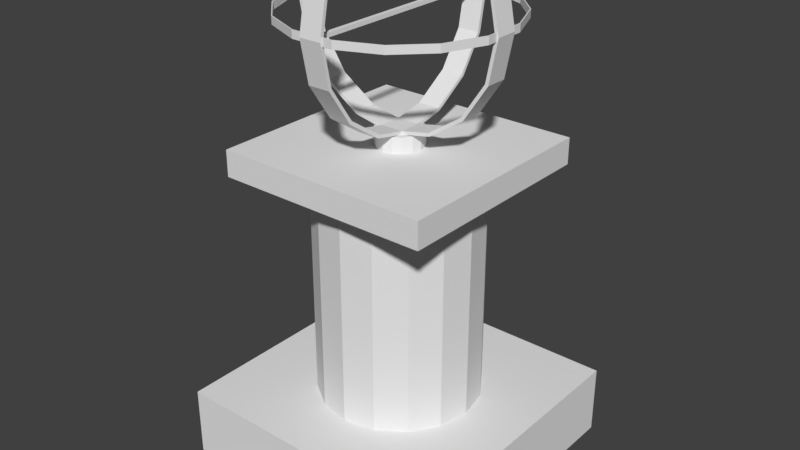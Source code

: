 # Source: Sundial.blend  (saved by Blender 2.77.0; exported with 4.5.12 LTS)
import bpy
from mathutils import Matrix  # noqa: F401  (used for matrix-valued properties, if any)

bpy.ops.wm.read_factory_settings(use_empty=True)
scene = bpy.context.scene
scene.name = 'Scene'

# ---- collections
col_collection_1 = bpy.data.collections.new('Collection 1'); scene.collection.children.link(col_collection_1)

# ---- world
world_world = bpy.data.worlds.new('World'); scene.world = world_world
world_world.color = (0.05088, 0.05088, 0.05088)
world_world.use_sun_shadow = False
world_world.sun_shadow_jitter_overblur = 0.0
world_world.cycles.sampling_method = 'MANUAL'

# ---- meshes
me_sundial_top = bpy.data.meshes.new('Sundial top')
me_sundial_top.from_pydata([(-0.3355, -0.06674, -0.01124), (-0.2844, -0.1901, -0.01124), (-0.1901, -0.2844, -0.01124), (-0.06674, -0.3355, -0.01124), (0.06674, -0.3355, -0.01124), (0.1901, -0.2844, -0.01124), (0.2844, -0.1901, -0.01124), (0.3355, -0.06674, -0.01124), (0.3355, 0.06674, -0.01124), (0.2844, 0.1901, -0.01124), (0.1901, 0.2844, -0.01124), (0.06674, 0.3355, -0.01124), (-0.06674, 0.3355, -0.01124), (-0.1901, 0.2844, -0.01124), (-0.2844, 0.1901, -0.01124), (-0.3355, 0.06674, -0.01124), (-0.3355, -0.06674, 0.0125), (-0.2844, -0.1901, 0.0125), (-0.1901, -0.2844, 0.0125), (-0.06674, -0.3355, 0.0125), (0.06674, -0.3355, 0.0125), (0.1901, -0.2844, 0.0125), (0.2844, -0.1901, 0.0125), (0.3355, -0.06674, 0.0125), (0.3355, 0.06674, 0.0125), (0.2844, 0.1901, 0.0125), (0.1901, 0.2844, 0.0125), (0.06674, 0.3355, 0.0125), (-0.06674, 0.3355, 0.0125), (-0.1901, 0.2844, 0.0125), (-0.2844, 0.1901, 0.0125), (-0.3355, 0.06674, 0.0125), (-0.3327, -0.06618, -0.01124), (-0.2821, -0.1885, -0.01124), (-0.1885, -0.2821, -0.01124), (-0.06618, -0.3327, -0.01124), (0.06618, -0.3327, -0.01124), (0.1885, -0.2821, -0.01124), (0.2821, -0.1885, -0.01124), (0.3327, -0.06618, -0.01124), (0.3327, 0.06618, -0.01124), (0.2821, 0.1885, -0.01124), (0.1885, 0.2821, -0.01124), (0.06618, 0.3327, -0.01124), (-0.06618, 0.3327, -0.01124), (-0.1885, 0.2821, -0.01124), (-0.2821, 0.1885, -0.01124), (-0.3327, 0.06618, -0.01124), (-0.3327, -0.06618, 0.0125), (-0.2821, -0.1885, 0.0125), (-0.1885, -0.2821, 0.0125), (-0.06618, -0.3327, 0.0125), (0.06618, -0.3327, 0.0125), (0.1885, -0.2821, 0.0125), (0.2821, -0.1885, 0.0125), (0.3327, -0.06618, 0.0125), (0.3327, 0.06618, 0.0125), (0.2821, 0.1885, 0.0125), (0.1885, 0.2821, 0.0125), (0.06618, 0.3327, 0.0125), (-0.06618, 0.3327, 0.0125), (-0.1885, 0.2821, 0.0125), (-0.2821, 0.1885, 0.0125), (-0.3327, 0.06618, 0.0125), (-0.03457, -0.3154, 0.1306), (-0.03457, -0.3414, -1.1e-05), (-0.03457, -0.3154, -0.1306), (-0.03457, -0.2414, -0.2414), (-0.03457, -0.1306, -0.3154), (-0.03457, 0.1306, -0.3154), (-0.03457, 0.2414, -0.2414), (-0.03457, 0.3154, -0.1306), (-0.03457, 0.3414, -1.1e-05), (-0.03457, 0.3154, 0.1306), (0.03457, -0.3154, 0.1306), (0.03457, -0.3414, -1.1e-05), (0.03457, -0.3154, -0.1306), (0.03457, -0.2414, -0.2414), (0.03457, -0.1306, -0.3154), (0.03457, 0.1306, -0.3154), (0.03457, 0.2414, -0.2414), (0.03457, 0.3154, -0.1306), (0.03457, 0.3414, -1.1e-05), (0.03457, 0.3154, 0.1306), (-0.03457, -0.3051, 0.1286), (-0.03457, -0.3309, -1.1e-05), (-0.03457, -0.3057, -0.1266), (-0.03457, -0.234, -0.234), (-0.03457, -0.1266, -0.3057), (-0.03457, 0.1266, -0.3057), (-0.03457, 0.234, -0.234), (-0.03457, 0.3057, -0.1266), (-0.03457, 0.3309, -1.1e-05), (-0.03457, 0.3051, 0.1286), (0.03457, -0.3051, 0.1286), (0.03457, -0.3309, -1.1e-05), (0.03457, -0.3057, -0.1266), (0.03457, -0.234, -0.234), (0.03457, -0.1266, -0.3057), (0.03457, 0.1266, -0.3057), (0.03457, 0.234, -0.234), (0.03457, 0.3057, -0.1266), (0.03457, 0.3309, -1.1e-05), (0.03457, 0.3051, 0.1286), (0.3154, -0.03457, 0.1306), (0.3414, -0.03457, -1.1e-05), (0.3154, -0.03457, -0.1306), (0.2414, -0.03457, -0.2414), (0.1306, -0.03457, -0.3154), (-0.1306, -0.03457, -0.3154), (-0.2414, -0.03457, -0.2414), (-0.3154, -0.03457, -0.1306), (-0.3414, -0.03457, -1.1e-05), (-0.3154, -0.03457, 0.1306), (0.3154, 0.03457, 0.1306), (0.3414, 0.03457, -1.1e-05), (0.3154, 0.03457, -0.1306), (0.2414, 0.03457, -0.2414), (0.1306, 0.03457, -0.3154), (-0.1306, 0.03457, -0.3154), (-0.2414, 0.03457, -0.2414), (-0.3154, 0.03457, -0.1306), (-0.3414, 0.03457, -1.1e-05), (-0.3154, 0.03457, 0.1306), (0.3051, -0.03457, 0.1286), (0.3309, -0.03457, -1.1e-05), (0.3057, -0.03457, -0.1266), (0.234, -0.03457, -0.234), (0.1266, -0.03457, -0.3057), (-0.1266, -0.03457, -0.3057), (-0.234, -0.03457, -0.234), (-0.3057, -0.03457, -0.1266), (-0.3309, -0.03457, -1.1e-05), (-0.3051, -0.03457, 0.1286), (0.3051, 0.03457, 0.1286), (0.3309, 0.03457, -1.1e-05), (0.3057, 0.03457, -0.1266), (0.234, 0.03457, -0.234), (0.1266, 0.03457, -0.3057), (-0.1266, 0.03457, -0.3057), (-0.234, 0.03457, -0.234), (-0.3057, 0.03457, -0.1266), (-0.3309, 0.03457, -1.1e-05), (-0.3051, 0.03457, 0.1286), (0.00636, -0.333, -0.00636), (0.00636, -0.333, 0.00636), (-0.00636, -0.333, -0.00636), (-0.00636, -0.333, 0.00636), (0.00636, 0.333, -0.00636), (0.00636, 0.333, 0.00636), (-0.00636, 0.333, -0.00636), (-0.00636, 0.333, 0.00636), (-0.03457, -0.03459, -0.3345), (0.03453, -0.03458, -0.3345), (-0.03457, -0.03458, -0.324), (0.03457, -0.03458, -0.324), (0.0345, 0.03457, -0.3345), (0.03456, 0.03457, -0.324), (-0.03457, 0.03455, -0.3345), (-0.03457, 0.03456, -0.324)], [], [(11, 12, 28, 27), (4, 5, 21, 20), (12, 13, 29, 28), (5, 6, 22, 21), (13, 14, 30, 29), (6, 7, 23, 22), (14, 15, 31, 30), (7, 8, 24, 23), (0, 1, 17, 16), (15, 0, 16, 31), (8, 9, 25, 24), (1, 2, 18, 17), (9, 10, 26, 25), (2, 3, 19, 18), (10, 11, 27, 26), (3, 4, 20, 19), (59, 60, 44, 43), (52, 53, 37, 36), (60, 61, 45, 44), (53, 54, 38, 37), (61, 62, 46, 45), (54, 55, 39, 38), (62, 63, 47, 46), (55, 56, 40, 39), (48, 49, 33, 32), (63, 48, 32, 47), (56, 57, 41, 40), (49, 50, 34, 33), (57, 58, 42, 41), (50, 51, 35, 34), (58, 59, 43, 42), (51, 52, 36, 35), (1, 0, 32, 33), (2, 1, 33, 34), (3, 2, 34, 35), (4, 3, 35, 36), (5, 4, 36, 37), (6, 5, 37, 38), (7, 6, 38, 39), (8, 7, 39, 40), (9, 8, 40, 41), (10, 9, 41, 42), (11, 10, 42, 43), (12, 11, 43, 44), (13, 12, 44, 45), (14, 13, 45, 46), (15, 14, 46, 47), (0, 15, 47, 32), (16, 17, 49, 48), (17, 18, 50, 49), (18, 19, 51, 50), (19, 20, 52, 51), (20, 21, 53, 52), (21, 22, 54, 53), (22, 23, 55, 54), (23, 24, 56, 55), (24, 25, 57, 56), (25, 26, 58, 57), (26, 27, 59, 58), (27, 28, 60, 59), (28, 29, 61, 60), (29, 30, 62, 61), (30, 31, 63, 62), (31, 16, 48, 63), (158, 69, 79, 156), (69, 70, 80, 79), (70, 71, 81, 80), (64, 65, 75, 74), (71, 72, 82, 81), (65, 66, 76, 75), (72, 73, 83, 82), (66, 67, 77, 76), (67, 68, 78, 77), (157, 99, 89, 159), (99, 100, 90, 89), (100, 101, 91, 90), (94, 95, 85, 84), (101, 102, 92, 91), (95, 96, 86, 85), (102, 103, 93, 92), (96, 97, 87, 86), (97, 98, 88, 87), (65, 64, 84, 85), (66, 65, 85, 86), (67, 66, 86, 87), (68, 67, 87, 88), (152, 68, 88, 154), (70, 69, 89, 90), (71, 70, 90, 91), (72, 71, 91, 92), (73, 72, 92, 93), (74, 75, 95, 94), (75, 76, 96, 95), (76, 77, 97, 96), (77, 78, 98, 97), (156, 79, 99, 157), (79, 80, 100, 99), (80, 81, 101, 100), (81, 82, 102, 101), (82, 83, 103, 102), (64, 74, 94, 84), (83, 73, 93, 103), (152, 109, 119, 158), (109, 110, 120, 119), (110, 111, 121, 120), (104, 105, 115, 114), (111, 112, 122, 121), (105, 106, 116, 115), (112, 113, 123, 122), (106, 107, 117, 116), (107, 108, 118, 117), (159, 139, 129, 154), (139, 140, 130, 129), (140, 141, 131, 130), (134, 135, 125, 124), (141, 142, 132, 131), (135, 136, 126, 125), (142, 143, 133, 132), (136, 137, 127, 126), (137, 138, 128, 127), (105, 104, 124, 125), (106, 105, 125, 126), (107, 106, 126, 127), (108, 107, 127, 128), (153, 108, 128, 155), (110, 109, 129, 130), (111, 110, 130, 131), (112, 111, 131, 132), (113, 112, 132, 133), (114, 115, 135, 134), (115, 116, 136, 135), (116, 117, 137, 136), (117, 118, 138, 137), (158, 156, 153, 152), (158, 119, 139, 159), (119, 120, 140, 139), (120, 121, 141, 140), (121, 122, 142, 141), (122, 123, 143, 142), (104, 114, 134, 124), (123, 113, 133, 143), (145, 147, 146, 144), (147, 151, 150, 146), (151, 149, 148, 150), (149, 145, 144, 148), (144, 146, 150, 148), (149, 151, 147, 145), (78, 153, 155, 98), (98, 155, 154, 88), (68, 152, 153, 78), (118, 156, 157, 138), (138, 157, 155, 128), (108, 153, 156, 118), (69, 158, 159, 89), (109, 152, 154, 129), (154, 155, 157, 159)])
_uv = me_sundial_top.uv_layers.new(name='UVMap')
_uv.uv.foreach_set('vector', [0.372, 0.4823, 0.372, 0.4823, 0.372, 0.4823, 0.372, 0.4823, 0.372, 0.4823, 0.372, 0.4823, 0.372, 0.4823, 0.372, 0.4823, 0.372, 0.4823, 0.372, 0.4823, 0.372, 0.4823, 0.372, 0.4823, 0.372, 0.4823, 0.372, 0.4823, 0.372, 0.4823, 0.372, 0.4823, 0.372, 0.4823, 0.372, 0.4823, 0.372, 0.4823, 0.372, 0.4823, 0.372, 0.4823, 0.372, 0.4823, 0.372, 0.4823, 0.372, 0.4823, 0.372, 0.4823, 0.372, 0.4823, 0.372, 0.4823, 0.372, 0.4823, 0.372, 0.4823, 0.372, 0.4823, 0.372, 0.4823, 0.372, 0.4823, 0.372, 0.4823, 0.372, 0.4823, 0.372, 0.4823, 0.372, 0.4823, 0.372, 0.4823, 0.372, 0.4823, 0.372, 0.4823, 0.372, 0.4823, 0.372, 0.4823, 0.372, 0.4823, 0.372, 0.4823, 0.372, 0.4823, 0.372, 0.4823, 0.372, 0.4823, 0.372, 0.4823, 0.372, 0.4823, 0.372, 0.4823, 0.372, 0.4823, 0.372, 0.4823, 0.372, 0.4823, 0.372, 0.4823, 0.372, 0.4823, 0.372, 0.4823, 0.372, 0.4823, 0.372, 0.4823, 0.372, 0.4823, 0.372, 0.4823, 0.372, 0.4823, 0.372, 0.4823, 0.372, 0.4823, 0.372, 0.4823, 0.372, 0.4823, 0.372, 0.4823, 0.372, 0.4823, 0.372, 0.4823, 0.372, 0.4823, 0.372, 0.4823, 0.372, 0.4823, 0.372, 0.4823, 0.372, 0.4823, 0.372, 0.4823, 0.372, 0.4823, 0.372, 0.4823, 0.372, 0.4823, 0.372, 0.4823, 0.372, 0.4823, 0.372, 0.4823, 0.372, 0.4823, 0.372, 0.4823, 0.372, 0.4823, 0.372, 0.4823, 0.372, 0.4823, 0.372, 0.4823, 0.372, 0.4823, 0.372, 0.4823, 0.372, 0.4823, 0.372, 0.4823, 0.372, 0.4823, 0.372, 0.4823, 0.372, 0.4823, 0.372, 0.4823, 0.372, 0.4823, 0.372, 0.4823, 0.372, 0.4823, 0.372, 0.4823, 0.372, 0.4823, 0.372, 0.4823, 0.372, 0.4823, 0.372, 0.4823, 0.372, 0.4823, 0.372, 0.4823, 0.372, 0.4823, 0.372, 0.4823, 0.372, 0.4823, 0.372, 0.4823, 0.372, 0.4823, 0.372, 0.4823, 0.372, 0.4823, 0.372, 0.4823, 0.372, 0.4823, 0.372, 0.4823, 0.372, 0.4823, 0.372, 0.4823, 0.372, 0.4823, 0.372, 0.4823, 0.372, 0.4823, 0.372, 0.4823, 0.372, 0.4823, 0.372, 0.4823, 0.372, 0.4823, 0.372, 0.4823, 0.372, 0.4823, 0.372, 0.4823, 0.372, 0.4823, 0.372, 0.4823, 0.372, 0.4823, 0.372, 0.4823, 0.372, 0.4823, 0.372, 0.4823, 0.372, 0.4823, 0.372, 0.4823, 0.372, 0.4823, 0.372, 0.4823, 0.372, 0.4823, 0.372, 0.4823, 0.372, 0.4823, 0.372, 0.4823, 0.372, 0.4823, 0.372, 0.4823, 0.372, 0.4823, 0.372, 0.4823, 0.372, 0.4823, 0.372, 0.4823, 0.372, 0.4823, 0.372, 0.4823, 0.372, 0.4823, 0.372, 0.4823, 0.372, 0.4823, 0.372, 0.4823, 0.372, 0.4823, 0.372, 0.4823, 0.372, 0.4823, 0.372, 0.4823, 0.372, 0.4823, 0.372, 0.4823, 0.372, 0.4823, 0.372, 0.4823, 0.372, 0.4823, 0.372, 0.4823, 0.372, 0.4823, 0.372, 0.4823, 0.372, 0.4823, 0.372, 0.4823, 0.372, 0.4823, 0.372, 0.4823, 0.372, 0.4823, 0.372, 0.4823, 0.372, 0.4823, 0.372, 0.4823, 0.372, 0.4823, 0.372, 0.4823, 0.372, 0.4823, 0.372, 0.4823, 0.372, 0.4823, 0.372, 0.4823, 0.372, 0.4823, 0.372, 0.4823, 0.372, 0.4823, 0.372, 0.4823, 0.372, 0.4823, 0.372, 0.4823, 0.372, 0.4823, 0.372, 0.4823, 0.372, 0.4823, 0.372, 0.4823, 0.372, 0.4823, 0.372, 0.4823, 0.372, 0.4823, 0.372, 0.4823, 0.372, 0.4823, 0.372, 0.4823, 0.372, 0.4823, 0.372, 0.4823, 0.372, 0.4823, 0.372, 0.4823, 0.372, 0.4823, 0.372, 0.4823, 0.372, 0.4823, 0.372, 0.4823, 0.372, 0.4823, 0.372, 0.4823, 0.372, 0.4823, 0.372, 0.4823, 0.372, 0.4823, 0.372, 0.4823, 0.372, 0.4823, 0.372, 0.4823, 0.372, 0.4823, 0.372, 0.4823, 0.372, 0.4823, 0.372, 0.4823, 0.372, 0.4823, 0.372, 0.4823, 0.372, 0.4823, 0.372, 0.4823, 0.372, 0.4823, 0.372, 0.4823, 0.372, 0.4823, 0.372, 0.4823, 0.372, 0.4823, 0.372, 0.4823, 0.372, 0.4823, 0.372, 0.4823, 0.372, 0.4823, 0.372, 0.4823, 0.372, 0.4823, 0.372, 0.4823, 0.372, 0.4823, 0.372, 0.4823, 0.372, 0.4823, 0.372, 0.4823, 0.372, 0.4823, 0.372, 0.4823, 0.372, 0.4823, 0.372, 0.4823, 0.372, 0.4823, 0.372, 0.4823, 0.372, 0.4823, 0.372, 0.4823, 0.372, 0.4823, 0.372, 0.4823, 0.372, 0.4823, 0.372, 0.4823, 0.372, 0.4823, 0.372, 0.4823, 0.372, 0.4823, 0.372, 0.4823, 0.372, 0.4823, 0.372, 0.4823, 0.372, 0.4823, 0.372, 0.4823, 0.372, 0.4823, 0.372, 0.4823, 0.372, 0.4823, 0.372, 0.4823, 0.372, 0.4823, 0.372, 0.4823, 0.372, 0.4823, 0.372, 0.4823, 0.372, 0.4823, 0.372, 0.4823, 0.372, 0.4823, 0.372, 0.4823, 0.372, 0.4823, 0.372, 0.4823, 0.372, 0.4823, 0.372, 0.4823, 0.372, 0.4823, 0.372, 0.4823, 0.372, 0.4823, 0.372, 0.4823, 0.372, 0.4823, 0.372, 0.4823, 0.372, 0.4823, 0.372, 0.4823, 0.372, 0.4823, 0.372, 0.4823, 0.372, 0.4823, 0.372, 0.4823, 0.372, 0.4823, 0.372, 0.4823, 0.372, 0.4823, 0.372, 0.4823, 0.372, 0.4823, 0.372, 0.4823, 0.372, 0.4823, 0.372, 0.4823, 0.372, 0.4823, 0.372, 0.4823, 0.372, 0.4823, 0.372, 0.4823, 0.372, 0.4823, 0.372, 0.4823, 0.372, 0.4823, 0.372, 0.4823, 0.372, 0.4823, 0.372, 0.4823, 0.372, 0.4823, 0.372, 0.4823, 0.372, 0.4823, 0.372, 0.4823, 0.372, 0.4823, 0.372, 0.4823, 0.372, 0.4823, 0.372, 0.4823, 0.372, 0.4823, 0.372, 0.4823, 0.372, 0.4823, 0.372, 0.4823, 0.372, 0.4823, 0.372, 0.4823, 0.372, 0.4823, 0.372, 0.4823, 0.372, 0.4823, 0.372, 0.4823, 0.372, 0.4823, 0.372, 0.4823, 0.372, 0.4823, 0.372, 0.4823, 0.372, 0.4823, 0.372, 0.4823, 0.372, 0.4823, 0.372, 0.4823, 0.372, 0.4823, 0.372, 0.4823, 0.372, 0.4823, 0.372, 0.4823, 0.372, 0.4823, 0.372, 0.4823, 0.372, 0.4823, 0.372, 0.4823, 0.372, 0.4823, 0.372, 0.4823, 0.372, 0.4823, 0.372, 0.4823, 0.372, 0.4823, 0.372, 0.4823, 0.372, 0.4823, 0.372, 0.4823, 0.372, 0.4823, 0.372, 0.4823, 0.372, 0.4823, 0.372, 0.4823, 0.372, 0.4823, 0.372, 0.4823, 0.372, 0.4823, 0.372, 0.4823, 0.372, 0.4823, 0.372, 0.4823, 0.372, 0.4823, 0.372, 0.4823, 0.372, 0.4823, 0.372, 0.4823, 0.372, 0.4823, 0.372, 0.4823, 0.372, 0.4823, 0.372, 0.4823, 0.372, 0.4823, 0.372, 0.4823, 0.372, 0.4823, 0.372, 0.4823, 0.372, 0.4823, 0.372, 0.4823, 0.372, 0.4823, 0.372, 0.4823, 0.372, 0.4823, 0.372, 0.4823, 0.372, 0.4823, 0.372, 0.4823, 0.372, 0.4823, 0.372, 0.4823, 0.372, 0.4823, 0.372, 0.4823, 0.372, 0.4823, 0.372, 0.4823, 0.372, 0.4823, 0.372, 0.4823, 0.372, 0.4823, 0.372, 0.4823, 0.372, 0.4823, 0.372, 0.4823, 0.372, 0.4823, 0.372, 0.4823, 0.372, 0.4823, 0.372, 0.4823, 0.372, 0.4823, 0.372, 0.4823, 0.372, 0.4823, 0.372, 0.4823, 0.372, 0.4823, 0.372, 0.4823, 0.372, 0.4823, 0.372, 0.4823, 0.372, 0.4823, 0.372, 0.4823, 0.372, 0.4823, 0.372, 0.4823, 0.372, 0.4823, 0.372, 0.4823, 0.372, 0.4823, 0.372, 0.4823, 0.372, 0.4823, 0.372, 0.4823, 0.372, 0.4823, 0.372, 0.4823, 0.372, 0.4823, 0.372, 0.4823, 0.372, 0.4823, 0.372, 0.4823, 0.372, 0.4823, 0.372, 0.4823, 0.372, 0.4823, 0.372, 0.4823, 0.372, 0.4823, 0.372, 0.4823, 0.372, 0.4823, 0.372, 0.4823, 0.372, 0.4823, 0.372, 0.4823, 0.372, 0.4823, 0.372, 0.4823, 0.372, 0.4823, 0.372, 0.4823, 0.372, 0.4823, 0.372, 0.4823, 0.372, 0.4823, 0.372, 0.4823, 0.372, 0.4823, 0.372, 0.4823, 0.372, 0.4823, 0.372, 0.4823, 0.372, 0.4823, 0.372, 0.4823, 0.372, 0.4823, 0.372, 0.4823, 0.372, 0.4823, 0.372, 0.4823, 0.372, 0.4823, 0.372, 0.4823, 0.372, 0.4823, 0.372, 0.4823, 0.372, 0.4823, 0.372, 0.4823, 0.372, 0.4823, 0.372, 0.4823, 0.372, 0.4823, 0.372, 0.4823, 0.372, 0.4823, 0.372, 0.4823, 0.372, 0.4823, 0.372, 0.4823, 0.372, 0.4823, 0.372, 0.4823, 0.372, 0.4823, 0.372, 0.4823, 0.372, 0.4823, 0.372, 0.4823, 0.372, 0.4823, 0.372, 0.4823, 0.372, 0.4823, 0.372, 0.4823, 0.372, 0.4823, 0.372, 0.4823, 0.372, 0.4823, 0.372, 0.4823, 0.372, 0.4823, 0.372, 0.4823, 0.372, 0.4823, 0.372, 0.4823, 0.372, 0.4823, 0.372, 0.4823, 0.372, 0.4823, 0.372, 0.4823, 0.372, 0.4823, 0.372, 0.4823, 0.372, 0.4823, 0.372, 0.4823, 0.372, 0.4823, 0.372, 0.4823, 0.372, 0.4823, 0.372, 0.4823, 0.372, 0.4823, 0.372, 0.4823, 0.372, 0.4823, 0.372, 0.4823, 0.372, 0.4823, 0.372, 0.4823, 0.372, 0.4823, 0.372, 0.4823, 0.372, 0.4823, 0.372, 0.4823, 0.372, 0.4823, 0.372, 0.4823, 0.372, 0.4823, 0.372, 0.4823, 0.372, 0.4823, 0.372, 0.4823, 0.372, 0.4823, 0.372, 0.4823, 0.372, 0.4823, 0.372, 0.4823, 0.372, 0.4823, 0.372, 0.4823, 0.372, 0.4823, 0.372, 0.4823, 0.372, 0.4823, 0.372, 0.4823, 0.372, 0.4823, 0.372, 0.4823, 0.372, 0.4823, 0.372, 0.4823, 0.372, 0.4823, 0.372, 0.4823, 0.372, 0.4823, 0.372, 0.4823, 0.372, 0.4823, 0.372, 0.4823, 0.372, 0.4823, 0.372, 0.4823, 0.372, 0.4823, 0.372, 0.4823, 0.372, 0.4823, 0.372, 0.4823, 0.372, 0.4823, 0.372, 0.4823, 0.372, 0.4823, 0.372, 0.4823, 0.372, 0.4823, 0.372, 0.4823, 0.372, 0.4823, 0.372, 0.4823, 0.372, 0.4823, 0.372, 0.4823, 0.372, 0.4823, 0.372, 0.4823, 0.372, 0.4823, 0.372, 0.4823, 0.372, 0.4823, 0.372, 0.4823, 0.372, 0.4823, 0.372, 0.4823, 0.372, 0.4823, 0.372, 0.4823, 0.372, 0.4823, 0.372, 0.4823, 0.372, 0.4823, 0.372, 0.4823, 0.372, 0.4823, 0.372, 0.4823, 0.372, 0.4823, 0.372, 0.4823, 0.372, 0.4823, 0.372, 0.4823, 0.372, 0.4823, 0.372, 0.4823, 0.372, 0.4823, 0.372, 0.4823, 0.372, 0.4823, 0.372, 0.4823, 0.372, 0.4823, 0.372, 0.4823, 0.372, 0.4823, 0.372, 0.4823, 0.372, 0.4823, 0.372, 0.4823, 0.372, 0.4823, 0.372, 0.4823, 0.372, 0.4823, 0.372, 0.4823, 0.372, 0.4823, 0.372, 0.4823, 0.372, 0.4823, 0.372, 0.4823, 0.372, 0.4823, 0.372, 0.4823, 0.372, 0.4823, 0.372, 0.4823, 0.372, 0.4823, 0.372, 0.4823, 0.372, 0.4823, 0.372, 0.4823, 0.372, 0.4823, 0.372, 0.4823, 0.372, 0.4823, 0.372, 0.4823, 0.372, 0.4823, 0.372, 0.4823, 0.372, 0.4823, 0.372, 0.4823, 0.372, 0.4823, 0.372, 0.4823, 0.372, 0.4823, 0.372, 0.4823, 0.372, 0.4823, 0.372, 0.4823, 0.372, 0.4823, 0.372, 0.4823, 0.372, 0.4823, 0.372, 0.4823, 0.372, 0.4823, 0.372, 0.4823, 0.372, 0.4823, 0.372, 0.4823, 0.372, 0.4823, 0.372, 0.4823, 0.372, 0.4823, 0.372, 0.4823, 0.372, 0.4823, 0.372, 0.4823, 0.372, 0.4823, 0.372, 0.4823, 0.372, 0.4823, 0.372, 0.4823, 0.372, 0.4823, 0.372, 0.4823, 0.372, 0.4823, 0.372, 0.4823, 0.372, 0.4823, 0.372, 0.4823, 0.372, 0.4823, 0.372, 0.4823, 0.372, 0.4823])
me_sundial_top.use_remesh_preserve_volume = False
me_sundial_top.use_remesh_preserve_attributes = False
me_sundial_top.use_mirror_vertex_groups = False
me_sundial_top.update()
me_sundial_base = bpy.data.meshes.new('Sundial base')
me_sundial_base.from_pydata([(-0.4408, -0.4408, -0.1), (-0.4408, -0.4408, 0.121), (-0.4408, 0.4408, -0.1), (-0.4408, 0.4408, 0.121), (0.4408, -0.4408, -0.1), (0.4408, -0.4408, 0.121), (0.4408, 0.4408, -0.1), (0.4408, 0.4408, 0.121), (-1.688e-08, 0.2558, 0.1123), (-0.09789, 0.2363, 0.1123), (-0.1809, 0.1809, 0.1123), (-0.2363, 0.09789, 0.1123), (-0.2558, -7.371e-09, 0.1123), (-0.2363, -0.09789, 0.1123), (-0.1809, -0.1809, 0.1123), (-0.09789, -0.2363, 0.1123), (-5.55e-08, -0.2558, 0.1123), (0.09789, -0.2363, 0.1123), (0.1809, -0.1809, 0.1123), (0.2363, -0.09789, 0.1123), (0.2558, 6.86e-09, 0.1123), (0.2363, 0.09789, 0.1123), (0.1809, 0.1809, 0.1123), (0.09789, 0.2363, 0.1123), (-1.688e-08, 0.2558, 0.8519), (-0.09789, 0.2363, 0.8519), (-0.1809, 0.1809, 0.8519), (-0.2363, 0.09789, 0.8519), (-0.2558, -7.371e-09, 0.8519), (-0.2363, -0.09789, 0.8519), (-0.1809, -0.1809, 0.8519), (-0.09789, -0.2363, 0.8519), (-5.55e-08, -0.2558, 0.8519), (0.09789, -0.2363, 0.8519), (0.1809, -0.1809, 0.8519), (0.2363, -0.09789, 0.8519), (0.2558, 6.86e-09, 0.8519), (0.2363, 0.09789, 0.8519), (0.1809, 0.1809, 0.8519), (0.09789, 0.2363, 0.8519), (-0.3395, -0.3395, 0.8396), (-0.3395, -0.3395, 0.9219), (-0.3395, 0.3395, 0.8396), (-0.3395, 0.3395, 0.9219), (0.3395, -0.3395, 0.8396), (0.3395, -0.3395, 0.9219), (0.3395, 0.3395, 0.8396), (0.3395, 0.3395, 0.9219), (-3.328e-08, 0.07474, 0.9107), (-0.0286, 0.06905, 0.9107), (-0.05285, 0.05285, 0.9107), (-0.06905, 0.0286, 0.9107), (-0.07474, 1.142e-09, 0.9107), (-0.06905, -0.0286, 0.9107), (-0.05285, -0.05285, 0.9107), (-0.0286, -0.06905, 0.9107), (-4.456e-08, -0.07474, 0.9107), (0.0286, -0.06905, 0.9107), (0.05285, -0.05285, 0.9107), (0.06905, -0.0286, 0.9107), (0.07474, 5.301e-09, 0.9107), (0.06905, 0.0286, 0.9107), (0.05285, 0.05285, 0.9107), (0.0286, 0.06905, 0.9107), (-3.328e-08, 0.07474, 0.9708), (-0.0286, 0.06905, 0.9708), (-0.05285, 0.05285, 0.9708), (-0.06905, 0.0286, 0.9708), (-0.07474, 1.142e-09, 0.9708), (-0.06905, -0.0286, 0.9708), (-0.05285, -0.05285, 0.9708), (-0.0286, -0.06905, 0.9708), (-4.456e-08, -0.07474, 0.9708), (0.0286, -0.06905, 0.9708), (0.05285, -0.05285, 0.9708), (0.06905, -0.0286, 0.9708), (0.07474, 5.301e-09, 0.9708), (0.06905, 0.0286, 0.9708), (0.05285, 0.05285, 0.9708), (0.0286, 0.06905, 0.9708)], [], [(1, 3, 2, 0), (3, 7, 6, 2), (7, 5, 4, 6), (5, 1, 0, 4), (0, 2, 6, 4), (5, 7, 3, 1), (8, 9, 25, 24), (23, 8, 24, 39), (16, 17, 33, 32), (9, 10, 26, 25), (17, 18, 34, 33), (10, 11, 27, 26), (18, 19, 35, 34), (11, 12, 28, 27), (19, 20, 36, 35), (12, 13, 29, 28), (20, 21, 37, 36), (13, 14, 30, 29), (21, 22, 38, 37), (14, 15, 31, 30), (22, 23, 39, 38), (15, 16, 32, 31), (41, 43, 42, 40), (43, 47, 46, 42), (47, 45, 44, 46), (45, 41, 40, 44), (40, 42, 46, 44), (45, 47, 43, 41), (48, 49, 65, 64), (63, 48, 64, 79), (56, 57, 73, 72), (49, 50, 66, 65), (57, 58, 74, 73), (50, 51, 67, 66), (58, 59, 75, 74), (51, 52, 68, 67), (59, 60, 76, 75), (52, 53, 69, 68), (60, 61, 77, 76), (53, 54, 70, 69), (61, 62, 78, 77), (54, 55, 71, 70), (62, 63, 79, 78), (55, 56, 72, 71), (65, 66, 67, 68, 69, 70, 71, 72, 73, 74, 75, 76, 77, 78, 79, 64)])
_uv = me_sundial_base.uv_layers.new(name='UVMap')
_uv.uv.foreach_set('vector', [0.3701, 0.2362, 0.3701, 0.2362, 0.3701, 0.2362, 0.3701, 0.2362, 0.3701, 0.2362, 0.3701, 0.2362, 0.3701, 0.2362, 0.3701, 0.2362, 0.3701, 0.2362, 0.3701, 0.2362, 0.3701, 0.2362, 0.3701, 0.2362, 0.3701, 0.2362, 0.3701, 0.2362, 0.3701, 0.2362, 0.3701, 0.2362, 0.3701, 0.2362, 0.3701, 0.2362, 0.3701, 0.2362, 0.3701, 0.2362, 0.3701, 0.2362, 0.3701, 0.2362, 0.3701, 0.2362, 0.3701, 0.2362, 0.2874, 0.2795, 0.2874, 0.2795, 0.2874, 0.2795, 0.2874, 0.2795, 0.2874, 0.2795, 0.2874, 0.2795, 0.2874, 0.2795, 0.2874, 0.2795, 0.2874, 0.2795, 0.2874, 0.2795, 0.2874, 0.2795, 0.2874, 0.2795, 0.2874, 0.2795, 0.2874, 0.2795, 0.2874, 0.2795, 0.2874, 0.2795, 0.2874, 0.2795, 0.2874, 0.2795, 0.2874, 0.2795, 0.2874, 0.2795, 0.2874, 0.2795, 0.2874, 0.2795, 0.2874, 0.2795, 0.2874, 0.2795, 0.2874, 0.2795, 0.2874, 0.2795, 0.2874, 0.2795, 0.2874, 0.2795, 0.2874, 0.2795, 0.2874, 0.2795, 0.2874, 0.2795, 0.2874, 0.2795, 0.2874, 0.2795, 0.2874, 0.2795, 0.2874, 0.2795, 0.2874, 0.2795, 0.2874, 0.2795, 0.2874, 0.2795, 0.2874, 0.2795, 0.2874, 0.2795, 0.2874, 0.2795, 0.2874, 0.2795, 0.2874, 0.2795, 0.2874, 0.2795, 0.2874, 0.2795, 0.2874, 0.2795, 0.2874, 0.2795, 0.2874, 0.2795, 0.2874, 0.2795, 0.2874, 0.2795, 0.2874, 0.2795, 0.2874, 0.2795, 0.2874, 0.2795, 0.2874, 0.2795, 0.2874, 0.2795, 0.2874, 0.2795, 0.2874, 0.2795, 0.2874, 0.2795, 0.2874, 0.2795, 0.2874, 0.2795, 0.2874, 0.2795, 0.2874, 0.2795, 0.2874, 0.2795, 0.2874, 0.2795, 0.3701, 0.2362, 0.3701, 0.2362, 0.3701, 0.2362, 0.3701, 0.2362, 0.3701, 0.2362, 0.3701, 0.2362, 0.3701, 0.2362, 0.3701, 0.2362, 0.3701, 0.2362, 0.3701, 0.2362, 0.3701, 0.2362, 0.3701, 0.2362, 0.3701, 0.2362, 0.3701, 0.2362, 0.3701, 0.2362, 0.3701, 0.2362, 0.3701, 0.2362, 0.3701, 0.2362, 0.3701, 0.2362, 0.3701, 0.2362, 0.3701, 0.2362, 0.3701, 0.2362, 0.3701, 0.2362, 0.3701, 0.2362, 0.2894, 0.2795, 0.2894, 0.2795, 0.2894, 0.2795, 0.2894, 0.2795, 0.2894, 0.2795, 0.2894, 0.2795, 0.2894, 0.2795, 0.2894, 0.2795, 0.2894, 0.2795, 0.2894, 0.2795, 0.2894, 0.2795, 0.2894, 0.2795, 0.2894, 0.2795, 0.2894, 0.2795, 0.2894, 0.2795, 0.2894, 0.2795, 0.2894, 0.2795, 0.2894, 0.2795, 0.2894, 0.2795, 0.2894, 0.2795, 0.2894, 0.2795, 0.2894, 0.2795, 0.2894, 0.2795, 0.2894, 0.2795, 0.2894, 0.2795, 0.2894, 0.2795, 0.2894, 0.2795, 0.2894, 0.2795, 0.2894, 0.2795, 0.2894, 0.2795, 0.2894, 0.2795, 0.2894, 0.2795, 0.2894, 0.2795, 0.2894, 0.2795, 0.2894, 0.2795, 0.2894, 0.2795, 0.2894, 0.2795, 0.2894, 0.2795, 0.2894, 0.2795, 0.2894, 0.2795, 0.2894, 0.2795, 0.2894, 0.2795, 0.2894, 0.2795, 0.2894, 0.2795, 0.2894, 0.2795, 0.2894, 0.2795, 0.2894, 0.2795, 0.2894, 0.2795, 0.2894, 0.2795, 0.2894, 0.2795, 0.2894, 0.2795, 0.2894, 0.2795, 0.2894, 0.2795, 0.2894, 0.2795, 0.2894, 0.2795, 0.2894, 0.2795, 0.2894, 0.2795, 0.2894, 0.2795, 0.2894, 0.2795, 0.2894, 0.2795, 0.2894, 0.2795, 0.2894, 0.2795, 0.2894, 0.2795, 0.2894, 0.2795, 0.3701, 0.2362, 0.3701, 0.2362, 0.3701, 0.2362, 0.3701, 0.2362, 0.3701, 0.2362, 0.3701, 0.2362, 0.3701, 0.2362, 0.3701, 0.2362, 0.3701, 0.2362, 0.3701, 0.2362, 0.3701, 0.2362, 0.3701, 0.2362, 0.3701, 0.2362, 0.3701, 0.2362, 0.3701, 0.2362, 0.3701, 0.2362])
me_sundial_base.use_remesh_preserve_volume = False
me_sundial_base.use_remesh_preserve_attributes = False
me_sundial_base.use_mirror_vertex_groups = False
me_sundial_base.update()

# ---- objects
ob_sundial_top = bpy.data.objects.new('Sundial top', me_sundial_top)
ob_sundial_base = bpy.data.objects.new('Sundial base', me_sundial_base)

# ---- transforms, parenting, visibility, modifiers, constraints
ob_sundial_top.location = (0.0, 0.0, 1.303)
ob_sundial_top.lineart.crease_threshold = 0.0
ob_sundial_base.location = (0.0, 0.0, 0.0)
ob_sundial_base.lineart.crease_threshold = 0.0

# ---- collection membership
col_collection_1.objects.link(ob_sundial_top)
col_collection_1.objects.link(ob_sundial_base)

# ---- scene / render settings (as saved in the file)
scene.frame_start = 1; scene.frame_end = 250; scene.frame_set(1)
scene.render.engine = 'BLENDER_EEVEE_NEXT'
scene.render.resolution_percentage = 50
scene.render.dither_intensity = 0.0
scene.cycles.use_denoising = False
scene.cycles.samples = 128
scene.cycles.sampling_pattern = 'TABULATED_SOBOL'
scene.cycles.light_sampling_threshold = 0.0
scene.cycles.use_adaptive_sampling = False
scene.cycles.use_light_tree = False
scene.cycles.blur_glossy = 0.0
scene.cycles.sample_clamp_indirect = 0.0
scene.view_settings.view_transform = 'Standard'
bpy.context.view_layer.update()

# ---- added for rendering (the .blend has no active camera and no usable light): camera, sun
cam_auto = bpy.data.cameras.new('AutoCamera')
cam_auto.lens = 50.0
cam_auto.sensor_width = 36.0
cam_auto.clip_end = 1000.0
ob_auto_camera = bpy.data.objects.new('AutoCamera', cam_auto)
scene.collection.objects.link(ob_auto_camera)
ob_auto_camera.location = (1.82882, -2.19459, 2.12992)
ob_auto_camera.rotation_euler = (1.09748, -7.21219e-08, 0.694738)
scene.camera = ob_auto_camera
light_auto_sun = bpy.data.lights.new('AutoSun', 'SUN')
light_auto_sun.energy = 3.0
light_auto_sun.angle = 0.0523599
ob_auto_sun = bpy.data.objects.new('AutoSun', light_auto_sun)
scene.collection.objects.link(ob_auto_sun)
ob_auto_sun.rotation_euler = (0.872665, 0.174533, 0.523599)
bpy.context.view_layer.update()
